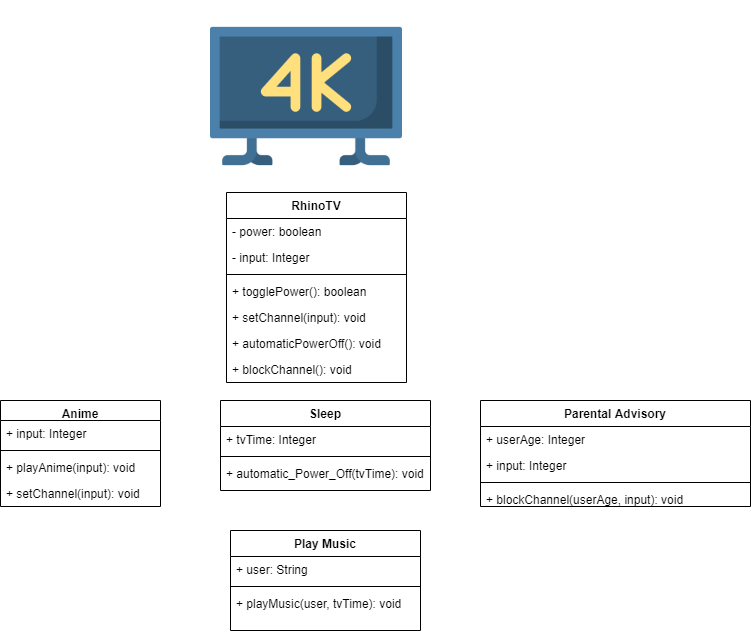

The diagram above was exported from draw.io. Its source (the exported page's mxGraphModel, read from the mxfile embedded in the PNG):
<mxGraphModel dx="868" dy="433" grid="1" gridSize="10" guides="1" tooltips="1" connect="1" arrows="1" fold="1" page="1" pageScale="1" pageWidth="850" pageHeight="1100" math="0" shadow="0">
  <root>
    <mxCell id="0" />
    <mxCell id="1" parent="0" />
    <mxCell id="51lEoQcbVpA-Oecnz8yg-1" value="" style="shape=image;verticalLabelPosition=bottom;labelBackgroundColor=#ffffff;verticalAlign=top;aspect=fixed;imageAspect=0;image=data:image/png,(base64 omitted: 14372 chars);" parent="1" vertex="1">
      <mxGeometry x="310" y="10" width="192" height="192" as="geometry" />
    </mxCell>
    <mxCell id="51lEoQcbVpA-Oecnz8yg-2" value="RhinoTV" style="swimlane;fontStyle=1;align=center;verticalAlign=top;childLayout=stackLayout;horizontal=1;startSize=26;horizontalStack=0;resizeParent=1;resizeParentMax=0;resizeLast=0;collapsible=1;marginBottom=0;" parent="1" vertex="1">
      <mxGeometry x="326" y="202" width="180" height="190" as="geometry" />
    </mxCell>
    <mxCell id="51lEoQcbVpA-Oecnz8yg-3" value="- power: boolean&#10;" style="text;strokeColor=none;fillColor=none;align=left;verticalAlign=top;spacingLeft=4;spacingRight=4;overflow=hidden;rotatable=0;points=[[0,0.5],[1,0.5]];portConstraint=eastwest;" parent="51lEoQcbVpA-Oecnz8yg-2" vertex="1">
      <mxGeometry y="26" width="180" height="26" as="geometry" />
    </mxCell>
    <mxCell id="51lEoQcbVpA-Oecnz8yg-19" value="- input: Integer&#10;" style="text;strokeColor=none;fillColor=none;align=left;verticalAlign=top;spacingLeft=4;spacingRight=4;overflow=hidden;rotatable=0;points=[[0,0.5],[1,0.5]];portConstraint=eastwest;" parent="51lEoQcbVpA-Oecnz8yg-2" vertex="1">
      <mxGeometry y="52" width="180" height="26" as="geometry" />
    </mxCell>
    <mxCell id="51lEoQcbVpA-Oecnz8yg-4" value="" style="line;strokeWidth=1;fillColor=none;align=left;verticalAlign=middle;spacingTop=-1;spacingLeft=3;spacingRight=3;rotatable=0;labelPosition=right;points=[];portConstraint=eastwest;" parent="51lEoQcbVpA-Oecnz8yg-2" vertex="1">
      <mxGeometry y="78" width="180" height="8" as="geometry" />
    </mxCell>
    <mxCell id="51lEoQcbVpA-Oecnz8yg-5" value="+ togglePower(): boolean" style="text;strokeColor=none;fillColor=none;align=left;verticalAlign=top;spacingLeft=4;spacingRight=4;overflow=hidden;rotatable=0;points=[[0,0.5],[1,0.5]];portConstraint=eastwest;" parent="51lEoQcbVpA-Oecnz8yg-2" vertex="1">
      <mxGeometry y="86" width="180" height="26" as="geometry" />
    </mxCell>
    <mxCell id="51lEoQcbVpA-Oecnz8yg-21" value="+ setChannel(input): void" style="text;strokeColor=none;fillColor=none;align=left;verticalAlign=top;spacingLeft=4;spacingRight=4;overflow=hidden;rotatable=0;points=[[0,0.5],[1,0.5]];portConstraint=eastwest;" parent="51lEoQcbVpA-Oecnz8yg-2" vertex="1">
      <mxGeometry y="112" width="180" height="26" as="geometry" />
    </mxCell>
    <mxCell id="51lEoQcbVpA-Oecnz8yg-34" value="+ automaticPowerOff(): void" style="text;strokeColor=none;fillColor=none;align=left;verticalAlign=top;spacingLeft=4;spacingRight=4;overflow=hidden;rotatable=0;points=[[0,0.5],[1,0.5]];portConstraint=eastwest;" parent="51lEoQcbVpA-Oecnz8yg-2" vertex="1">
      <mxGeometry y="138" width="180" height="26" as="geometry" />
    </mxCell>
    <mxCell id="51lEoQcbVpA-Oecnz8yg-35" value="+ blockChannel(): void" style="text;strokeColor=none;fillColor=none;align=left;verticalAlign=top;spacingLeft=4;spacingRight=4;overflow=hidden;rotatable=0;points=[[0,0.5],[1,0.5]];portConstraint=eastwest;" parent="51lEoQcbVpA-Oecnz8yg-2" vertex="1">
      <mxGeometry y="164" width="180" height="26" as="geometry" />
    </mxCell>
    <mxCell id="51lEoQcbVpA-Oecnz8yg-10" value="Sleep" style="swimlane;fontStyle=1;align=center;verticalAlign=top;childLayout=stackLayout;horizontal=1;startSize=26;horizontalStack=0;resizeParent=1;resizeParentMax=0;resizeLast=0;collapsible=1;marginBottom=0;" parent="1" vertex="1">
      <mxGeometry x="320" y="410" width="210" height="90" as="geometry" />
    </mxCell>
    <mxCell id="51lEoQcbVpA-Oecnz8yg-11" value="+ tvTime: Integer" style="text;strokeColor=none;fillColor=none;align=left;verticalAlign=top;spacingLeft=4;spacingRight=4;overflow=hidden;rotatable=0;points=[[0,0.5],[1,0.5]];portConstraint=eastwest;" parent="51lEoQcbVpA-Oecnz8yg-10" vertex="1">
      <mxGeometry y="26" width="210" height="26" as="geometry" />
    </mxCell>
    <mxCell id="51lEoQcbVpA-Oecnz8yg-12" value="" style="line;strokeWidth=1;fillColor=none;align=left;verticalAlign=middle;spacingTop=-1;spacingLeft=3;spacingRight=3;rotatable=0;labelPosition=right;points=[];portConstraint=eastwest;" parent="51lEoQcbVpA-Oecnz8yg-10" vertex="1">
      <mxGeometry y="52" width="210" height="8" as="geometry" />
    </mxCell>
    <mxCell id="51lEoQcbVpA-Oecnz8yg-13" value="+ automatic_Power_Off(tvTime): void" style="text;strokeColor=none;fillColor=none;align=left;verticalAlign=top;spacingLeft=4;spacingRight=4;overflow=hidden;rotatable=0;points=[[0,0.5],[1,0.5]];portConstraint=eastwest;" parent="51lEoQcbVpA-Oecnz8yg-10" vertex="1">
      <mxGeometry y="60" width="210" height="30" as="geometry" />
    </mxCell>
    <mxCell id="51lEoQcbVpA-Oecnz8yg-6" value="Anime" style="swimlane;fontStyle=1;align=center;verticalAlign=top;childLayout=stackLayout;horizontal=1;startSize=20;horizontalStack=0;resizeParent=1;resizeParentMax=0;resizeLast=0;collapsible=1;marginBottom=0;" parent="1" vertex="1">
      <mxGeometry x="100" y="410" width="160" height="106" as="geometry" />
    </mxCell>
    <mxCell id="51lEoQcbVpA-Oecnz8yg-7" value="+ input: Integer" style="text;strokeColor=none;fillColor=none;align=left;verticalAlign=top;spacingLeft=4;spacingRight=4;overflow=hidden;rotatable=0;points=[[0,0.5],[1,0.5]];portConstraint=eastwest;" parent="51lEoQcbVpA-Oecnz8yg-6" vertex="1">
      <mxGeometry y="20" width="160" height="26" as="geometry" />
    </mxCell>
    <mxCell id="51lEoQcbVpA-Oecnz8yg-8" value="" style="line;strokeWidth=1;fillColor=none;align=left;verticalAlign=middle;spacingTop=-1;spacingLeft=3;spacingRight=3;rotatable=0;labelPosition=right;points=[];portConstraint=eastwest;" parent="51lEoQcbVpA-Oecnz8yg-6" vertex="1">
      <mxGeometry y="46" width="160" height="8" as="geometry" />
    </mxCell>
    <mxCell id="51lEoQcbVpA-Oecnz8yg-9" value="+ playAnime(input): void" style="text;strokeColor=none;fillColor=none;align=left;verticalAlign=top;spacingLeft=4;spacingRight=4;overflow=hidden;rotatable=0;points=[[0,0.5],[1,0.5]];portConstraint=eastwest;" parent="51lEoQcbVpA-Oecnz8yg-6" vertex="1">
      <mxGeometry y="54" width="160" height="26" as="geometry" />
    </mxCell>
    <mxCell id="51lEoQcbVpA-Oecnz8yg-27" value="+ setChannel(input): void" style="text;strokeColor=none;fillColor=none;align=left;verticalAlign=top;spacingLeft=4;spacingRight=4;overflow=hidden;rotatable=0;points=[[0,0.5],[1,0.5]];portConstraint=eastwest;" parent="51lEoQcbVpA-Oecnz8yg-6" vertex="1">
      <mxGeometry y="80" width="160" height="26" as="geometry" />
    </mxCell>
    <mxCell id="51lEoQcbVpA-Oecnz8yg-14" value="Parental Advisory" style="swimlane;fontStyle=1;align=center;verticalAlign=top;childLayout=stackLayout;horizontal=1;startSize=26;horizontalStack=0;resizeParent=1;resizeParentMax=0;resizeLast=0;collapsible=1;marginBottom=0;" parent="1" vertex="1">
      <mxGeometry x="580" y="410" width="270" height="106" as="geometry" />
    </mxCell>
    <mxCell id="51lEoQcbVpA-Oecnz8yg-15" value="+ userAge: Integer" style="text;strokeColor=none;fillColor=none;align=left;verticalAlign=top;spacingLeft=4;spacingRight=4;overflow=hidden;rotatable=0;points=[[0,0.5],[1,0.5]];portConstraint=eastwest;" parent="51lEoQcbVpA-Oecnz8yg-14" vertex="1">
      <mxGeometry y="26" width="270" height="26" as="geometry" />
    </mxCell>
    <mxCell id="51lEoQcbVpA-Oecnz8yg-26" value="+ input: Integer" style="text;strokeColor=none;fillColor=none;align=left;verticalAlign=top;spacingLeft=4;spacingRight=4;overflow=hidden;rotatable=0;points=[[0,0.5],[1,0.5]];portConstraint=eastwest;" parent="51lEoQcbVpA-Oecnz8yg-14" vertex="1">
      <mxGeometry y="52" width="270" height="26" as="geometry" />
    </mxCell>
    <mxCell id="51lEoQcbVpA-Oecnz8yg-16" value="" style="line;strokeWidth=1;fillColor=none;align=left;verticalAlign=middle;spacingTop=-1;spacingLeft=3;spacingRight=3;rotatable=0;labelPosition=right;points=[];portConstraint=eastwest;" parent="51lEoQcbVpA-Oecnz8yg-14" vertex="1">
      <mxGeometry y="78" width="270" height="8" as="geometry" />
    </mxCell>
    <mxCell id="51lEoQcbVpA-Oecnz8yg-17" value="+ blockChannel(userAge, input): void" style="text;strokeColor=none;fillColor=none;align=left;verticalAlign=top;spacingLeft=4;spacingRight=4;overflow=hidden;rotatable=0;points=[[0,0.5],[1,0.5]];portConstraint=eastwest;" parent="51lEoQcbVpA-Oecnz8yg-14" vertex="1">
      <mxGeometry y="86" width="270" height="20" as="geometry" />
    </mxCell>
    <mxCell id="51lEoQcbVpA-Oecnz8yg-29" value="Play Music" style="swimlane;fontStyle=1;align=center;verticalAlign=top;childLayout=stackLayout;horizontal=1;startSize=26;horizontalStack=0;resizeParent=1;resizeParentMax=0;resizeLast=0;collapsible=1;marginBottom=0;" parent="1" vertex="1">
      <mxGeometry x="330" y="540" width="190" height="100" as="geometry" />
    </mxCell>
    <mxCell id="51lEoQcbVpA-Oecnz8yg-30" value="+ user: String" style="text;strokeColor=none;fillColor=none;align=left;verticalAlign=top;spacingLeft=4;spacingRight=4;overflow=hidden;rotatable=0;points=[[0,0.5],[1,0.5]];portConstraint=eastwest;" parent="51lEoQcbVpA-Oecnz8yg-29" vertex="1">
      <mxGeometry y="26" width="190" height="26" as="geometry" />
    </mxCell>
    <mxCell id="51lEoQcbVpA-Oecnz8yg-31" value="" style="line;strokeWidth=1;fillColor=none;align=left;verticalAlign=middle;spacingTop=-1;spacingLeft=3;spacingRight=3;rotatable=0;labelPosition=right;points=[];portConstraint=eastwest;" parent="51lEoQcbVpA-Oecnz8yg-29" vertex="1">
      <mxGeometry y="52" width="190" height="8" as="geometry" />
    </mxCell>
    <mxCell id="51lEoQcbVpA-Oecnz8yg-32" value="+ playMusic(user, tvTime): void" style="text;strokeColor=none;fillColor=none;align=left;verticalAlign=top;spacingLeft=4;spacingRight=4;overflow=hidden;rotatable=0;points=[[0,0.5],[1,0.5]];portConstraint=eastwest;" parent="51lEoQcbVpA-Oecnz8yg-29" vertex="1">
      <mxGeometry y="60" width="190" height="40" as="geometry" />
    </mxCell>
  </root>
</mxGraphModel>